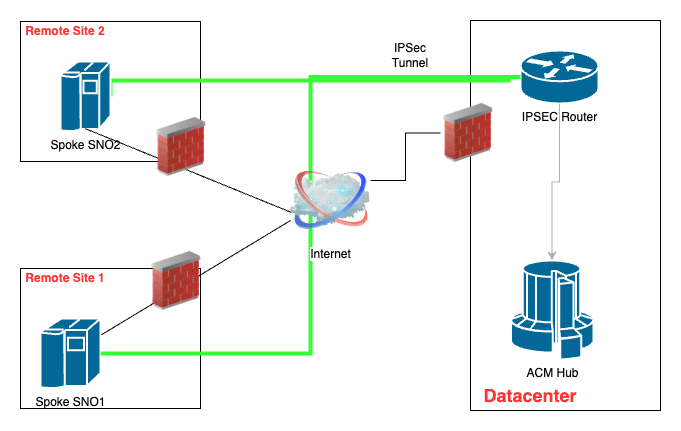

The diagram above was exported from draw.io. Its source (the exported page's mxGraphModel, read from the mxfile embedded in the PNG):
<mxGraphModel dx="1937" dy="1066" grid="1" gridSize="10" guides="1" tooltips="1" connect="1" arrows="1" fold="1" page="1" pageScale="1" pageWidth="1100" pageHeight="850" background="none" math="0" shadow="0">
  <root>
    <mxCell id="0" />
    <mxCell id="1" parent="0" />
    <mxCell id="o6XmU44ejix7IyxgsPPy-3" value="" style="rounded=0;whiteSpace=wrap;html=1;" vertex="1" parent="1">
      <mxGeometry x="300" y="121" width="180" height="140" as="geometry" />
    </mxCell>
    <mxCell id="o6XmU44ejix7IyxgsPPy-2" value="" style="rounded=0;whiteSpace=wrap;html=1;" vertex="1" parent="1">
      <mxGeometry x="300" y="368" width="180" height="140" as="geometry" />
    </mxCell>
    <mxCell id="o6XmU44ejix7IyxgsPPy-1" value="" style="rounded=0;whiteSpace=wrap;html=1;" vertex="1" parent="1">
      <mxGeometry x="750" y="120" width="190" height="390" as="geometry" />
    </mxCell>
    <mxCell id="PgXwqyh0s78Sg3VTFo80-1" value="IPSEC Router" style="shape=mxgraph.cisco.routers.router;sketch=0;html=1;pointerEvents=1;dashed=0;fillColor=#036897;strokeColor=#ffffff;strokeWidth=2;verticalLabelPosition=bottom;verticalAlign=top;align=center;outlineConnect=0;" parent="1" vertex="1">
      <mxGeometry x="800" y="150" width="78" height="53" as="geometry" />
    </mxCell>
    <mxCell id="PgXwqyh0s78Sg3VTFo80-2" value="ACM Hub" style="shape=mxgraph.cisco.computers_and_peripherals.supercomputer;sketch=0;html=1;pointerEvents=1;dashed=0;fillColor=#036897;strokeColor=#ffffff;strokeWidth=2;verticalLabelPosition=bottom;verticalAlign=top;align=center;outlineConnect=0;" parent="1" vertex="1">
      <mxGeometry x="790" y="360" width="83" height="99" as="geometry" />
    </mxCell>
    <mxCell id="PgXwqyh0s78Sg3VTFo80-10" style="edgeStyle=orthogonalEdgeStyle;rounded=0;orthogonalLoop=1;jettySize=auto;html=1;exitX=1;exitY=0.5;exitDx=0;exitDy=0;exitPerimeter=0;strokeColor=#33FF33;endArrow=none;endFill=0;strokeWidth=4;" parent="1" source="PgXwqyh0s78Sg3VTFo80-3" edge="1">
      <mxGeometry relative="1" as="geometry">
        <mxPoint x="790" y="180" as="targetPoint" />
        <Array as="points">
          <mxPoint x="390" y="180" />
        </Array>
      </mxGeometry>
    </mxCell>
    <mxCell id="PgXwqyh0s78Sg3VTFo80-3" value="Spoke SNO2" style="shape=mxgraph.cisco.computers_and_peripherals.ibm_mainframe;sketch=0;html=1;pointerEvents=1;dashed=0;fillColor=#036897;strokeColor=#ffffff;strokeWidth=2;verticalLabelPosition=bottom;verticalAlign=top;align=center;outlineConnect=0;" parent="1" vertex="1">
      <mxGeometry x="340" y="161" width="50" height="70" as="geometry" />
    </mxCell>
    <mxCell id="PgXwqyh0s78Sg3VTFo80-8" style="edgeStyle=none;rounded=0;orthogonalLoop=1;jettySize=auto;html=1;strokeColor=#000000;entryX=0;entryY=0.75;entryDx=0;entryDy=0;endArrow=none;endFill=0;" parent="1" source="PgXwqyh0s78Sg3VTFo80-4" edge="1" target="PgXwqyh0s78Sg3VTFo80-5">
      <mxGeometry relative="1" as="geometry">
        <mxPoint x="520" y="333" as="targetPoint" />
        <mxPoint x="330" y="498" as="sourcePoint" />
      </mxGeometry>
    </mxCell>
    <mxCell id="PgXwqyh0s78Sg3VTFo80-4" value="Spoke SNO1" style="shape=mxgraph.cisco.computers_and_peripherals.ibm_mainframe;sketch=0;html=1;pointerEvents=1;dashed=0;fillColor=#036897;strokeColor=#ffffff;strokeWidth=2;verticalLabelPosition=bottom;verticalAlign=top;align=center;outlineConnect=0;" parent="1" vertex="1">
      <mxGeometry x="320" y="418" width="60" height="70" as="geometry" />
    </mxCell>
    <mxCell id="o6XmU44ejix7IyxgsPPy-11" style="edgeStyle=orthogonalEdgeStyle;rounded=0;orthogonalLoop=1;jettySize=auto;html=1;exitX=1;exitY=0.25;exitDx=0;exitDy=0;entryX=0;entryY=0.5;entryDx=0;entryDy=0;endArrow=none;endFill=0;" edge="1" parent="1" source="PgXwqyh0s78Sg3VTFo80-5" target="o6XmU44ejix7IyxgsPPy-10">
      <mxGeometry relative="1" as="geometry" />
    </mxCell>
    <mxCell id="PgXwqyh0s78Sg3VTFo80-7" style="edgeStyle=none;rounded=0;orthogonalLoop=1;jettySize=auto;html=1;exitX=0.5;exitY=0.96;exitDx=0;exitDy=0;exitPerimeter=0;entryX=0.013;entryY=0.65;entryDx=0;entryDy=0;entryPerimeter=0;strokeColor=#000000;endArrow=none;endFill=0;" parent="1" source="PgXwqyh0s78Sg3VTFo80-3" target="PgXwqyh0s78Sg3VTFo80-5" edge="1">
      <mxGeometry relative="1" as="geometry" />
    </mxCell>
    <mxCell id="PgXwqyh0s78Sg3VTFo80-9" style="edgeStyle=orthogonalEdgeStyle;rounded=0;orthogonalLoop=1;jettySize=auto;html=1;exitX=1;exitY=0.5;exitDx=0;exitDy=0;exitPerimeter=0;entryX=0;entryY=0.5;entryDx=0;entryDy=0;entryPerimeter=0;strokeColor=#33FF33;strokeWidth=4;endArrow=none;endFill=0;" parent="1" source="PgXwqyh0s78Sg3VTFo80-4" target="PgXwqyh0s78Sg3VTFo80-1" edge="1">
      <mxGeometry relative="1" as="geometry" />
    </mxCell>
    <mxCell id="PgXwqyh0s78Sg3VTFo80-11" value="IPSec Tunnel" style="text;strokeColor=none;align=center;fillColor=none;html=1;verticalAlign=middle;whiteSpace=wrap;rounded=0;" parent="1" vertex="1">
      <mxGeometry x="660" y="140" width="60" height="30" as="geometry" />
    </mxCell>
    <mxCell id="PgXwqyh0s78Sg3VTFo80-12" style="edgeStyle=orthogonalEdgeStyle;rounded=0;orthogonalLoop=1;jettySize=auto;html=1;exitX=0.5;exitY=1;exitDx=0;exitDy=0;exitPerimeter=0;entryX=0.5;entryY=0;entryDx=0;entryDy=0;entryPerimeter=0;strokeColor=#B0B0B0;" parent="1" source="PgXwqyh0s78Sg3VTFo80-1" target="PgXwqyh0s78Sg3VTFo80-2" edge="1">
      <mxGeometry relative="1" as="geometry" />
    </mxCell>
    <mxCell id="o6XmU44ejix7IyxgsPPy-4" value="" style="image;html=1;image=img/lib/clip_art/networking/Firewall_02_128x128.png" vertex="1" parent="1">
      <mxGeometry x="428" y="351" width="56" height="59" as="geometry" />
    </mxCell>
    <mxCell id="o6XmU44ejix7IyxgsPPy-6" value="" style="image;html=1;image=img/lib/clip_art/networking/Firewall_02_128x128.png" vertex="1" parent="1">
      <mxGeometry x="433" y="217" width="56" height="59" as="geometry" />
    </mxCell>
    <mxCell id="o6XmU44ejix7IyxgsPPy-7" value="&lt;b&gt;&lt;font style=&quot;font-size: 18px;&quot;&gt;Datacenter&lt;/font&gt;&lt;/b&gt;" style="text;html=1;align=center;verticalAlign=middle;whiteSpace=wrap;rounded=0;fontColor=#FF3333;" vertex="1" parent="1">
      <mxGeometry x="750" y="480" width="120" height="30" as="geometry" />
    </mxCell>
    <mxCell id="o6XmU44ejix7IyxgsPPy-8" value="&lt;b&gt;Remote Site 1&lt;/b&gt;" style="text;html=1;align=center;verticalAlign=middle;whiteSpace=wrap;rounded=0;fontColor=#FF3333;" vertex="1" parent="1">
      <mxGeometry x="300" y="368" width="90" height="20" as="geometry" />
    </mxCell>
    <mxCell id="o6XmU44ejix7IyxgsPPy-9" value="&lt;b&gt;Remote Site 2&lt;/b&gt;" style="text;html=1;align=center;verticalAlign=middle;whiteSpace=wrap;rounded=0;fontColor=#FF3333;" vertex="1" parent="1">
      <mxGeometry x="300" y="121" width="90" height="20" as="geometry" />
    </mxCell>
    <mxCell id="o6XmU44ejix7IyxgsPPy-10" value="" style="image;html=1;image=img/lib/clip_art/networking/Firewall_02_128x128.png" vertex="1" parent="1">
      <mxGeometry x="720" y="203" width="56" height="59" as="geometry" />
    </mxCell>
    <mxCell id="PgXwqyh0s78Sg3VTFo80-5" value="Internet" style="image;html=1;image=img/lib/clip_art/networking/Cloud_128x128.png" parent="1" vertex="1">
      <mxGeometry x="570" y="260" width="80" height="80" as="geometry" />
    </mxCell>
  </root>
</mxGraphModel>